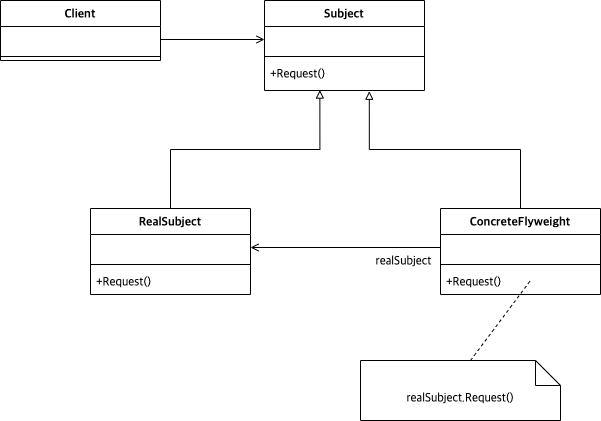

The diagram above was exported from draw.io. Its source (the exported page's mxGraphModel, read from the mxfile embedded in the PNG):
<mxGraphModel dx="640" dy="1049" grid="1" gridSize="10" guides="1" tooltips="1" connect="1" arrows="1" fold="1" page="1" pageScale="1" pageWidth="827" pageHeight="1169" math="0" shadow="0">
  <root>
    <mxCell id="WIyWlLk6GJQsqaUBKTNV-0" />
    <mxCell id="WIyWlLk6GJQsqaUBKTNV-1" parent="WIyWlLk6GJQsqaUBKTNV-0" />
    <mxCell id="Mtmfk03SyUQb4BhBK3cF-49" value="Subject" style="swimlane;fontStyle=1;align=center;verticalAlign=top;childLayout=stackLayout;horizontal=1;startSize=26;horizontalStack=0;resizeParent=1;resizeParentMax=0;resizeLast=0;collapsible=1;marginBottom=0;fontFamily=Lucida Console;fontSize=12;" parent="WIyWlLk6GJQsqaUBKTNV-1" vertex="1">
      <mxGeometry x="424" y="560" width="160" height="90" as="geometry" />
    </mxCell>
    <mxCell id="Mtmfk03SyUQb4BhBK3cF-50" value=" " style="text;strokeColor=none;fillColor=none;align=left;verticalAlign=top;spacingLeft=4;spacingRight=4;overflow=hidden;rotatable=0;points=[[0,0.5],[1,0.5]];portConstraint=eastwest;fontFamily=Lucida Console;fontSize=12;" parent="Mtmfk03SyUQb4BhBK3cF-49" vertex="1">
      <mxGeometry y="26" width="160" height="26" as="geometry" />
    </mxCell>
    <mxCell id="Mtmfk03SyUQb4BhBK3cF-51" value="" style="line;strokeWidth=1;fillColor=none;align=left;verticalAlign=middle;spacingTop=-1;spacingLeft=3;spacingRight=3;rotatable=0;labelPosition=right;points=[];portConstraint=eastwest;fontFamily=Lucida Console;fontSize=12;" parent="Mtmfk03SyUQb4BhBK3cF-49" vertex="1">
      <mxGeometry y="52" width="160" height="8" as="geometry" />
    </mxCell>
    <mxCell id="Mtmfk03SyUQb4BhBK3cF-52" value="+Request()" style="text;strokeColor=none;fillColor=none;align=left;verticalAlign=top;spacingLeft=4;spacingRight=4;overflow=hidden;rotatable=0;points=[[0,0.5],[1,0.5]];portConstraint=eastwest;fontFamily=Lucida Console;fontSize=12;" parent="Mtmfk03SyUQb4BhBK3cF-49" vertex="1">
      <mxGeometry y="60" width="160" height="30" as="geometry" />
    </mxCell>
    <mxCell id="KM2LtFY2ET7f4TOrhWX6-5" style="edgeStyle=orthogonalEdgeStyle;rounded=0;orthogonalLoop=1;jettySize=auto;html=1;entryX=0.346;entryY=0.986;entryDx=0;entryDy=0;entryPerimeter=0;fontFamily=Lucida Console;fontSize=12;startArrow=none;startFill=0;endArrow=block;endFill=0;strokeWidth=1;" edge="1" parent="WIyWlLk6GJQsqaUBKTNV-1" source="Mtmfk03SyUQb4BhBK3cF-77" target="Mtmfk03SyUQb4BhBK3cF-52">
      <mxGeometry relative="1" as="geometry" />
    </mxCell>
    <mxCell id="Mtmfk03SyUQb4BhBK3cF-77" value="RealSubject" style="swimlane;fontStyle=1;align=center;verticalAlign=top;childLayout=stackLayout;horizontal=1;startSize=26;horizontalStack=0;resizeParent=1;resizeParentMax=0;resizeLast=0;collapsible=1;marginBottom=0;fontFamily=Lucida Console;fontSize=12;" parent="WIyWlLk6GJQsqaUBKTNV-1" vertex="1">
      <mxGeometry x="250" y="768" width="160" height="86" as="geometry" />
    </mxCell>
    <mxCell id="Mtmfk03SyUQb4BhBK3cF-78" value=" " style="text;strokeColor=none;fillColor=none;align=left;verticalAlign=top;spacingLeft=4;spacingRight=4;overflow=hidden;rotatable=0;points=[[0,0.5],[1,0.5]];portConstraint=eastwest;fontFamily=Lucida Console;fontSize=12;" parent="Mtmfk03SyUQb4BhBK3cF-77" vertex="1">
      <mxGeometry y="26" width="160" height="26" as="geometry" />
    </mxCell>
    <mxCell id="Mtmfk03SyUQb4BhBK3cF-79" value="" style="line;strokeWidth=1;fillColor=none;align=left;verticalAlign=middle;spacingTop=-1;spacingLeft=3;spacingRight=3;rotatable=0;labelPosition=right;points=[];portConstraint=eastwest;fontFamily=Lucida Console;fontSize=12;" parent="Mtmfk03SyUQb4BhBK3cF-77" vertex="1">
      <mxGeometry y="52" width="160" height="8" as="geometry" />
    </mxCell>
    <mxCell id="Mtmfk03SyUQb4BhBK3cF-80" value="+Request()" style="text;strokeColor=none;fillColor=none;align=left;verticalAlign=top;spacingLeft=4;spacingRight=4;overflow=hidden;rotatable=0;points=[[0,0.5],[1,0.5]];portConstraint=eastwest;fontFamily=Lucida Console;fontSize=12;" parent="Mtmfk03SyUQb4BhBK3cF-77" vertex="1">
      <mxGeometry y="60" width="160" height="26" as="geometry" />
    </mxCell>
    <mxCell id="KM2LtFY2ET7f4TOrhWX6-7" style="edgeStyle=orthogonalEdgeStyle;rounded=0;orthogonalLoop=1;jettySize=auto;html=1;entryX=0.655;entryY=1.025;entryDx=0;entryDy=0;entryPerimeter=0;fontFamily=Lucida Console;fontSize=12;startArrow=none;startFill=0;endArrow=block;endFill=0;strokeWidth=1;" edge="1" parent="WIyWlLk6GJQsqaUBKTNV-1" source="Mtmfk03SyUQb4BhBK3cF-109" target="Mtmfk03SyUQb4BhBK3cF-52">
      <mxGeometry relative="1" as="geometry" />
    </mxCell>
    <mxCell id="Mtmfk03SyUQb4BhBK3cF-109" value="ConcreteFlyweight" style="swimlane;fontStyle=1;align=center;verticalAlign=top;childLayout=stackLayout;horizontal=1;startSize=26;horizontalStack=0;resizeParent=1;resizeParentMax=0;resizeLast=0;collapsible=1;marginBottom=0;fontFamily=Lucida Console;fontSize=12;" parent="WIyWlLk6GJQsqaUBKTNV-1" vertex="1">
      <mxGeometry x="600" y="768" width="160" height="86" as="geometry" />
    </mxCell>
    <mxCell id="Mtmfk03SyUQb4BhBK3cF-110" value=" " style="text;strokeColor=none;fillColor=none;align=left;verticalAlign=top;spacingLeft=4;spacingRight=4;overflow=hidden;rotatable=0;points=[[0,0.5],[1,0.5]];portConstraint=eastwest;fontFamily=Lucida Console;fontSize=12;" parent="Mtmfk03SyUQb4BhBK3cF-109" vertex="1">
      <mxGeometry y="26" width="160" height="26" as="geometry" />
    </mxCell>
    <mxCell id="Mtmfk03SyUQb4BhBK3cF-111" value="" style="line;strokeWidth=1;fillColor=none;align=left;verticalAlign=middle;spacingTop=-1;spacingLeft=3;spacingRight=3;rotatable=0;labelPosition=right;points=[];portConstraint=eastwest;fontFamily=Lucida Console;fontSize=12;" parent="Mtmfk03SyUQb4BhBK3cF-109" vertex="1">
      <mxGeometry y="52" width="160" height="8" as="geometry" />
    </mxCell>
    <mxCell id="Mtmfk03SyUQb4BhBK3cF-112" value="+Request()" style="text;strokeColor=none;fillColor=none;align=left;verticalAlign=top;spacingLeft=4;spacingRight=4;overflow=hidden;rotatable=0;points=[[0,0.5],[1,0.5]];portConstraint=eastwest;fontFamily=Lucida Console;fontSize=12;" parent="Mtmfk03SyUQb4BhBK3cF-109" vertex="1">
      <mxGeometry y="60" width="160" height="26" as="geometry" />
    </mxCell>
    <mxCell id="Mtmfk03SyUQb4BhBK3cF-92" value="Client" style="swimlane;fontStyle=1;align=center;verticalAlign=top;childLayout=stackLayout;horizontal=1;startSize=26;horizontalStack=0;resizeParent=1;resizeParentMax=0;resizeLast=0;collapsible=1;marginBottom=0;fontFamily=Lucida Console;fontSize=12;" parent="WIyWlLk6GJQsqaUBKTNV-1" vertex="1">
      <mxGeometry x="160" y="560" width="160" height="60" as="geometry" />
    </mxCell>
    <mxCell id="Mtmfk03SyUQb4BhBK3cF-93" value=" " style="text;strokeColor=none;fillColor=none;align=left;verticalAlign=top;spacingLeft=4;spacingRight=4;overflow=hidden;rotatable=0;points=[[0,0.5],[1,0.5]];portConstraint=eastwest;fontFamily=Lucida Console;fontSize=12;" parent="Mtmfk03SyUQb4BhBK3cF-92" vertex="1">
      <mxGeometry y="26" width="160" height="26" as="geometry" />
    </mxCell>
    <mxCell id="Mtmfk03SyUQb4BhBK3cF-94" value="" style="line;strokeWidth=1;fillColor=none;align=left;verticalAlign=middle;spacingTop=-1;spacingLeft=3;spacingRight=3;rotatable=0;labelPosition=right;points=[];portConstraint=eastwest;fontFamily=Lucida Console;fontSize=12;" parent="Mtmfk03SyUQb4BhBK3cF-92" vertex="1">
      <mxGeometry y="52" width="160" height="8" as="geometry" />
    </mxCell>
    <mxCell id="KM2LtFY2ET7f4TOrhWX6-6" style="edgeStyle=orthogonalEdgeStyle;rounded=0;orthogonalLoop=1;jettySize=auto;html=1;entryX=0;entryY=0.5;entryDx=0;entryDy=0;fontFamily=Lucida Console;fontSize=12;startArrow=none;startFill=0;endArrow=open;endFill=0;strokeWidth=1;" edge="1" parent="WIyWlLk6GJQsqaUBKTNV-1" source="Mtmfk03SyUQb4BhBK3cF-93" target="Mtmfk03SyUQb4BhBK3cF-50">
      <mxGeometry relative="1" as="geometry" />
    </mxCell>
    <mxCell id="KM2LtFY2ET7f4TOrhWX6-8" style="edgeStyle=orthogonalEdgeStyle;rounded=0;orthogonalLoop=1;jettySize=auto;html=1;entryX=1;entryY=0.5;entryDx=0;entryDy=0;fontFamily=Lucida Console;fontSize=12;startArrow=none;startFill=0;endArrow=open;endFill=0;strokeWidth=1;" edge="1" parent="WIyWlLk6GJQsqaUBKTNV-1" source="Mtmfk03SyUQb4BhBK3cF-110" target="Mtmfk03SyUQb4BhBK3cF-78">
      <mxGeometry relative="1" as="geometry" />
    </mxCell>
    <mxCell id="KM2LtFY2ET7f4TOrhWX6-9" value="realSubject" style="edgeLabel;html=1;align=center;verticalAlign=middle;resizable=0;points=[];fontSize=12;fontFamily=Lucida Console;" vertex="1" connectable="0" parent="KM2LtFY2ET7f4TOrhWX6-8">
      <mxGeometry x="-0.6966" y="1" relative="1" as="geometry">
        <mxPoint x="-9" y="13" as="offset" />
      </mxGeometry>
    </mxCell>
    <mxCell id="KM2LtFY2ET7f4TOrhWX6-10" value="realSubject.Request()" style="shape=note2;boundedLbl=1;whiteSpace=wrap;html=1;size=25;verticalAlign=top;align=center;fontFamily=Lucida Console;fontSize=12;" vertex="1" parent="WIyWlLk6GJQsqaUBKTNV-1">
      <mxGeometry x="520" y="920" width="200" height="60" as="geometry" />
    </mxCell>
    <mxCell id="KM2LtFY2ET7f4TOrhWX6-11" value="" style="endArrow=none;dashed=1;html=1;rounded=0;fontFamily=Lucida Console;fontSize=12;strokeWidth=1;" edge="1" parent="WIyWlLk6GJQsqaUBKTNV-1">
      <mxGeometry width="50" height="50" relative="1" as="geometry">
        <mxPoint x="630" y="920" as="sourcePoint" />
        <mxPoint x="690" y="840" as="targetPoint" />
      </mxGeometry>
    </mxCell>
  </root>
</mxGraphModel>